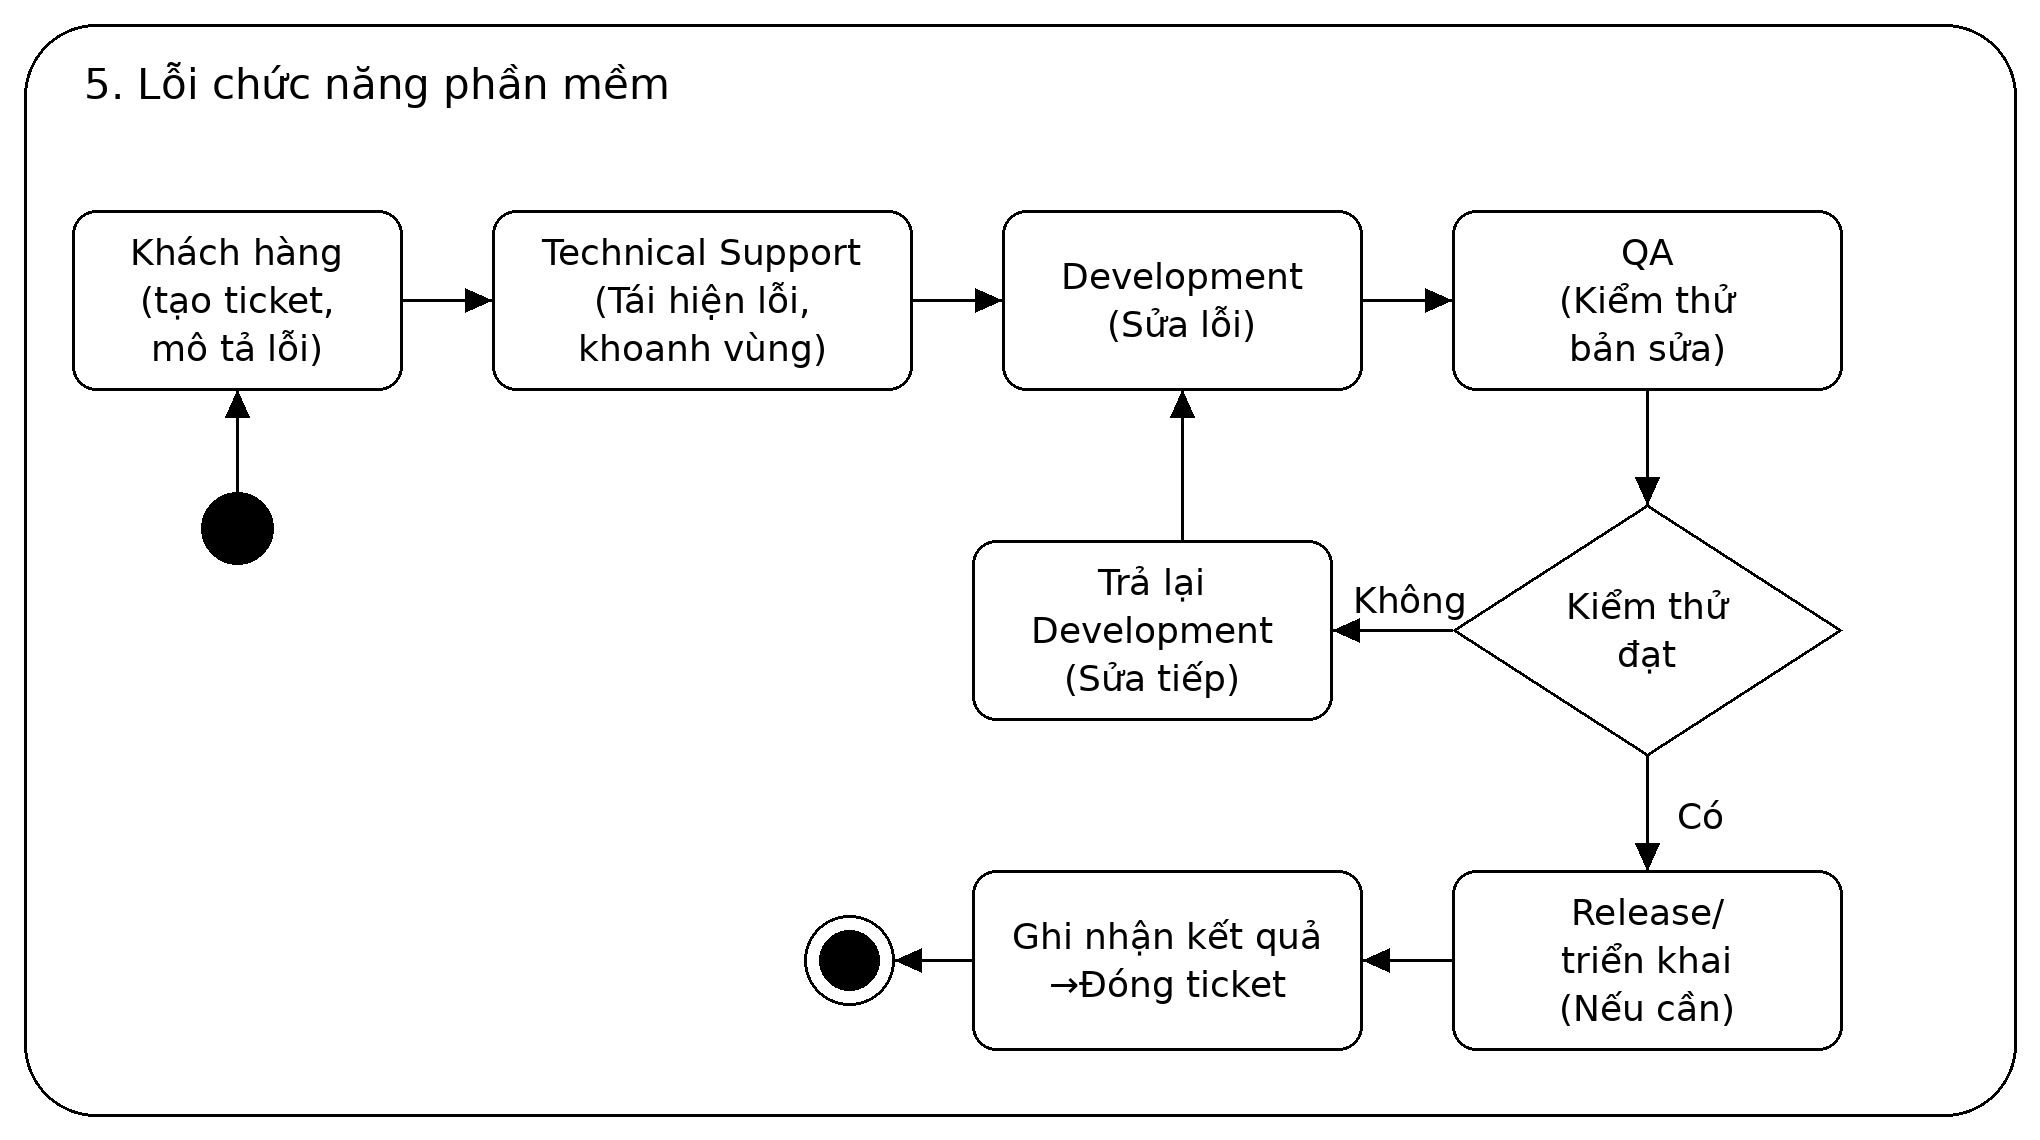

The diagram above was exported from draw.io. Its source (the exported page's mxGraphModel, read from the mxfile embedded in the PNG):
<mxGraphModel dx="680" dy="380" grid="0" gridSize="10" guides="1" tooltips="1" connect="1" arrows="1" fold="1" page="1" pageScale="1" pageWidth="680" pageHeight="380" math="0" shadow="0" background="#ffffff">
  <root>
    <mxCell id="0" />
    <mxCell id="1" parent="0" />
    <mxCell id="frame" value="" style="rounded=1;absoluteArcSize=1;arcSize=24;whiteSpace=wrap;html=1;fillColor=none;strokeColor=#000000;" vertex="1" parent="1">
      <mxGeometry x="8" y="8" width="664" height="364" as="geometry" />
    </mxCell>
    <mxCell id="title" value="5. Lỗi chức năng phần mềm" style="text;html=1;align=left;verticalAlign=middle;fontSize=14;fontColor=#000000;strokeColor=none;fillColor=none;spacingLeft=0;" vertex="1" parent="1">
      <mxGeometry x="28" y="16" width="420" height="24" as="geometry" />
    </mxCell>
    <mxCell id="start" value="" style="ellipse;html=1;fillColor=#000000;strokeColor=#000000;" vertex="1" parent="1">
      <mxGeometry x="67" y="164" width="24" height="24" as="geometry" />
    </mxCell>
    <mxCell id="kh" value="Khách hàng&lt;br&gt;(tạo ticket,&lt;br&gt;mô tả lỗi)" style="rounded=1;absoluteArcSize=1;arcSize=16;whiteSpace=wrap;html=1;fillColor=#FFFFFF;strokeColor=#000000;fontColor=#000000;fontSize=12;align=center;verticalAlign=middle;" vertex="1" parent="1">
      <mxGeometry x="24" y="70" width="110" height="60" as="geometry" />
    </mxCell>
    <mxCell id="ts" value="Technical Support&lt;br&gt;(Tái hiện lỗi,&lt;br&gt;khoanh vùng)" style="rounded=1;absoluteArcSize=1;arcSize=16;whiteSpace=wrap;html=1;fillColor=#FFFFFF;strokeColor=#000000;fontColor=#000000;fontSize=12;align=center;verticalAlign=middle;" vertex="1" parent="1">
      <mxGeometry x="164" y="70" width="140" height="60" as="geometry" />
    </mxCell>
    <mxCell id="dev" value="Development&lt;br&gt;(Sửa lỗi)" style="rounded=1;absoluteArcSize=1;arcSize=16;whiteSpace=wrap;html=1;fillColor=#FFFFFF;strokeColor=#000000;fontColor=#000000;fontSize=12;align=center;verticalAlign=middle;" vertex="1" parent="1">
      <mxGeometry x="334" y="70" width="120" height="60" as="geometry" />
    </mxCell>
    <mxCell id="qa" value="QA&lt;br&gt;(Kiểm thử&lt;br&gt;bản sửa)" style="rounded=1;absoluteArcSize=1;arcSize=16;whiteSpace=wrap;html=1;fillColor=#FFFFFF;strokeColor=#000000;fontColor=#000000;fontSize=12;align=center;verticalAlign=middle;" vertex="1" parent="1">
      <mxGeometry x="484" y="70" width="130" height="60" as="geometry" />
    </mxCell>
    <mxCell id="d1" value="Kiểm thử&lt;br&gt;đạt" style="rhombus;whiteSpace=wrap;html=1;fillColor=#FFFFFF;strokeColor=#000000;fontColor=#000000;fontSize=12;align=center;verticalAlign=middle;" vertex="1" parent="1">
      <mxGeometry x="484" y="168" width="130" height="84" as="geometry" />
    </mxCell>
    <mxCell id="tra" value="Trả lại&lt;br&gt;Development&lt;br&gt;(Sửa tiếp)" style="rounded=1;absoluteArcSize=1;arcSize=16;whiteSpace=wrap;html=1;fillColor=#FFFFFF;strokeColor=#000000;fontColor=#000000;fontSize=12;align=center;verticalAlign=middle;" vertex="1" parent="1">
      <mxGeometry x="324" y="180" width="120" height="60" as="geometry" />
    </mxCell>
    <mxCell id="rel" value="Release/&lt;br&gt;triển khai&lt;br&gt;(Nếu cần)" style="rounded=1;absoluteArcSize=1;arcSize=16;whiteSpace=wrap;html=1;fillColor=#FFFFFF;strokeColor=#000000;fontColor=#000000;fontSize=12;align=center;verticalAlign=middle;" vertex="1" parent="1">
      <mxGeometry x="484" y="290" width="130" height="60" as="geometry" />
    </mxCell>
    <mxCell id="gn" value="Ghi nhận kết quả&lt;br&gt;→Đóng ticket" style="rounded=1;absoluteArcSize=1;arcSize=16;whiteSpace=wrap;html=1;fillColor=#FFFFFF;strokeColor=#000000;fontColor=#000000;fontSize=12;align=center;verticalAlign=middle;" vertex="1" parent="1">
      <mxGeometry x="324" y="290" width="130" height="60" as="geometry" />
    </mxCell>
    <mxCell id="end" value="" style="ellipse;html=1;shape=endState;fillColor=#000000;strokeColor=#000000;" vertex="1" parent="1">
      <mxGeometry x="268" y="305" width="30" height="30" as="geometry" />
    </mxCell>
    <mxCell id="l1" value="Không" style="text;html=1;align=center;verticalAlign=middle;fontSize=12;fontColor=#000000;strokeColor=none;fillColor=none;spacingLeft=0;spacingRight=0;" vertex="1" parent="1">
      <mxGeometry x="450" y="190" width="40" height="20" as="geometry" />
    </mxCell>
    <mxCell id="l2" value="Có" style="text;html=1;align=left;verticalAlign=middle;fontSize=12;fontColor=#000000;strokeColor=none;fillColor=none;spacingLeft=0;spacingRight=0;" vertex="1" parent="1">
      <mxGeometry x="559" y="262" width="30" height="20" as="geometry" />
    </mxCell>
    <mxCell id="e1" style="edgeStyle=orthogonalEdgeStyle;rounded=0;html=1;endArrow=classic;endFill=1;strokeColor=#000000;exitX=0.5;exitY=0.0;exitDx=0;exitDy=0;entryX=0.5;entryY=1.0;entryDx=0;entryDy=0;" edge="1" parent="1" source="start" target="kh">
      <mxGeometry relative="1" as="geometry" />
    </mxCell>
    <mxCell id="e2" style="edgeStyle=orthogonalEdgeStyle;rounded=0;html=1;endArrow=classic;endFill=1;strokeColor=#000000;exitX=1.0;exitY=0.5;exitDx=0;exitDy=0;entryX=0.0;entryY=0.5;entryDx=0;entryDy=0;" edge="1" parent="1" source="kh" target="ts">
      <mxGeometry relative="1" as="geometry" />
    </mxCell>
    <mxCell id="e3" style="edgeStyle=orthogonalEdgeStyle;rounded=0;html=1;endArrow=classic;endFill=1;strokeColor=#000000;exitX=1.0;exitY=0.5;exitDx=0;exitDy=0;entryX=0.0;entryY=0.5;entryDx=0;entryDy=0;" edge="1" parent="1" source="ts" target="dev">
      <mxGeometry relative="1" as="geometry" />
    </mxCell>
    <mxCell id="e4" style="edgeStyle=orthogonalEdgeStyle;rounded=0;html=1;endArrow=classic;endFill=1;strokeColor=#000000;exitX=1.0;exitY=0.5;exitDx=0;exitDy=0;entryX=0.0;entryY=0.5;entryDx=0;entryDy=0;" edge="1" parent="1" source="dev" target="qa">
      <mxGeometry relative="1" as="geometry" />
    </mxCell>
    <mxCell id="e5" style="edgeStyle=orthogonalEdgeStyle;rounded=0;html=1;endArrow=classic;endFill=1;strokeColor=#000000;exitX=0.5;exitY=1.0;exitDx=0;exitDy=0;entryX=0.5;entryY=0.0;entryDx=0;entryDy=0;" edge="1" parent="1" source="qa" target="d1">
      <mxGeometry relative="1" as="geometry" />
    </mxCell>
    <mxCell id="e6" style="edgeStyle=orthogonalEdgeStyle;rounded=0;html=1;endArrow=classic;endFill=1;strokeColor=#000000;exitX=0.0;exitY=0.5;exitDx=0;exitDy=0;entryX=1.0;entryY=0.5;entryDx=0;entryDy=0;" edge="1" parent="1" source="d1" target="tra">
      <mxGeometry relative="1" as="geometry" />
    </mxCell>
    <mxCell id="e7" style="edgeStyle=orthogonalEdgeStyle;rounded=0;html=1;endArrow=classic;endFill=1;strokeColor=#000000;exitX=0.5833;exitY=0.0;exitDx=0;exitDy=0;entryX=0.5;entryY=1.0;entryDx=0;entryDy=0;" edge="1" parent="1" source="tra" target="dev">
      <mxGeometry relative="1" as="geometry" />
    </mxCell>
    <mxCell id="e8" style="edgeStyle=orthogonalEdgeStyle;rounded=0;html=1;endArrow=classic;endFill=1;strokeColor=#000000;exitX=0.5;exitY=1.0;exitDx=0;exitDy=0;entryX=0.5;entryY=0.0;entryDx=0;entryDy=0;" edge="1" parent="1" source="d1" target="rel">
      <mxGeometry relative="1" as="geometry" />
    </mxCell>
    <mxCell id="e9" style="edgeStyle=orthogonalEdgeStyle;rounded=0;html=1;endArrow=classic;endFill=1;strokeColor=#000000;exitX=0.0;exitY=0.5;exitDx=0;exitDy=0;entryX=1.0;entryY=0.5;entryDx=0;entryDy=0;" edge="1" parent="1" source="rel" target="gn">
      <mxGeometry relative="1" as="geometry" />
    </mxCell>
    <mxCell id="e10" style="edgeStyle=orthogonalEdgeStyle;rounded=0;html=1;endArrow=classic;endFill=1;strokeColor=#000000;exitX=0.0;exitY=0.5;exitDx=0;exitDy=0;entryX=1.0;entryY=0.5;entryDx=0;entryDy=0;" edge="1" parent="1" source="gn" target="end">
      <mxGeometry relative="1" as="geometry" />
    </mxCell>
  </root>
</mxGraphModel>